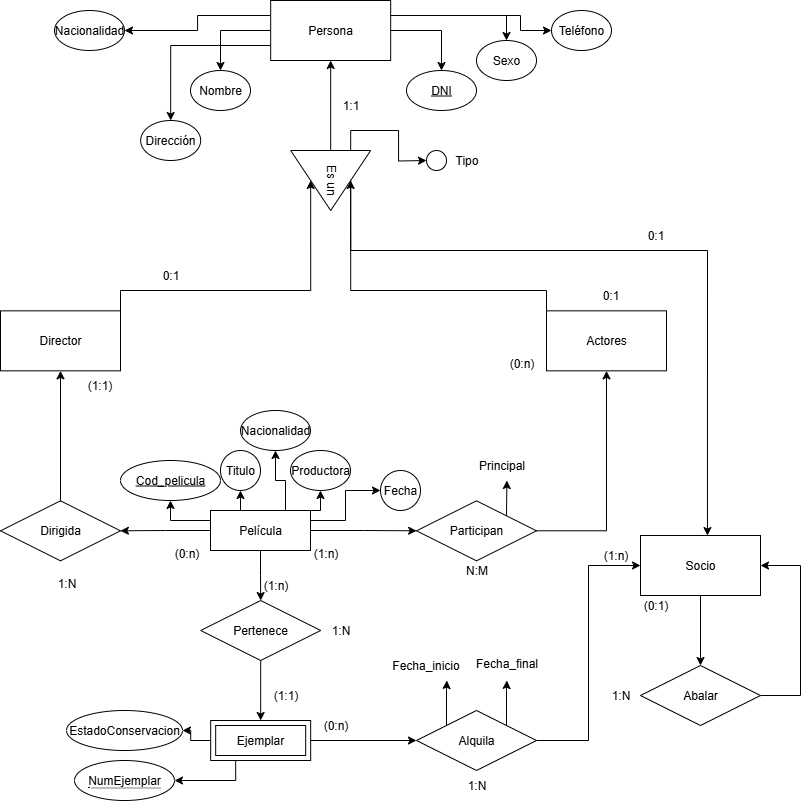

The diagram above was exported from draw.io. Its source (the exported page's mxGraphModel, read from the mxfile embedded in the PNG):
<mxGraphModel dx="1019" dy="601" grid="1" gridSize="10" guides="1" tooltips="1" connect="1" arrows="1" fold="1" page="1" pageScale="1" pageWidth="827" pageHeight="1169" math="0" shadow="0">
  <root>
    <mxCell id="0" />
    <mxCell id="1" parent="0" />
    <mxCell id="0Zl922kC7-AtiW7XfdBJ-10" style="edgeStyle=orthogonalEdgeStyle;rounded=0;orthogonalLoop=1;jettySize=auto;html=1;exitX=0;exitY=0.25;exitDx=0;exitDy=0;entryX=0.5;entryY=1;entryDx=0;entryDy=0;" parent="1" source="0Zl922kC7-AtiW7XfdBJ-2" target="0Zl922kC7-AtiW7XfdBJ-4" edge="1">
      <mxGeometry relative="1" as="geometry" />
    </mxCell>
    <mxCell id="0Zl922kC7-AtiW7XfdBJ-11" style="edgeStyle=orthogonalEdgeStyle;rounded=0;orthogonalLoop=1;jettySize=auto;html=1;exitX=0.25;exitY=0;exitDx=0;exitDy=0;entryX=0.5;entryY=1;entryDx=0;entryDy=0;" parent="1" source="0Zl922kC7-AtiW7XfdBJ-2" target="0Zl922kC7-AtiW7XfdBJ-7" edge="1">
      <mxGeometry relative="1" as="geometry" />
    </mxCell>
    <mxCell id="0Zl922kC7-AtiW7XfdBJ-12" style="edgeStyle=orthogonalEdgeStyle;rounded=0;orthogonalLoop=1;jettySize=auto;html=1;exitX=0.75;exitY=0;exitDx=0;exitDy=0;entryX=0.5;entryY=1;entryDx=0;entryDy=0;" parent="1" source="0Zl922kC7-AtiW7XfdBJ-2" target="0Zl922kC7-AtiW7XfdBJ-5" edge="1">
      <mxGeometry relative="1" as="geometry" />
    </mxCell>
    <mxCell id="0Zl922kC7-AtiW7XfdBJ-13" style="edgeStyle=orthogonalEdgeStyle;rounded=0;orthogonalLoop=1;jettySize=auto;html=1;exitX=1;exitY=0;exitDx=0;exitDy=0;entryX=0.5;entryY=1;entryDx=0;entryDy=0;" parent="1" source="0Zl922kC7-AtiW7XfdBJ-2" target="0Zl922kC7-AtiW7XfdBJ-6" edge="1">
      <mxGeometry relative="1" as="geometry" />
    </mxCell>
    <mxCell id="0Zl922kC7-AtiW7XfdBJ-14" style="edgeStyle=orthogonalEdgeStyle;rounded=0;orthogonalLoop=1;jettySize=auto;html=1;exitX=1;exitY=0.25;exitDx=0;exitDy=0;entryX=0;entryY=0.5;entryDx=0;entryDy=0;" parent="1" source="0Zl922kC7-AtiW7XfdBJ-2" target="0Zl922kC7-AtiW7XfdBJ-8" edge="1">
      <mxGeometry relative="1" as="geometry" />
    </mxCell>
    <mxCell id="npdbWWH-SPO5HHlYwtPe-1" style="edgeStyle=orthogonalEdgeStyle;rounded=0;orthogonalLoop=1;jettySize=auto;html=1;exitX=1;exitY=0.5;exitDx=0;exitDy=0;" edge="1" parent="1" source="0Zl922kC7-AtiW7XfdBJ-2" target="npdbWWH-SPO5HHlYwtPe-2">
      <mxGeometry relative="1" as="geometry">
        <mxPoint x="476" y="540.344827586207" as="targetPoint" />
      </mxGeometry>
    </mxCell>
    <mxCell id="npdbWWH-SPO5HHlYwtPe-17" style="edgeStyle=orthogonalEdgeStyle;rounded=0;orthogonalLoop=1;jettySize=auto;html=1;exitX=0;exitY=0.5;exitDx=0;exitDy=0;" edge="1" parent="1" source="0Zl922kC7-AtiW7XfdBJ-2" target="npdbWWH-SPO5HHlYwtPe-18">
      <mxGeometry relative="1" as="geometry">
        <mxPoint x="106" y="539.8333333333335" as="targetPoint" />
      </mxGeometry>
    </mxCell>
    <mxCell id="npdbWWH-SPO5HHlYwtPe-27" style="edgeStyle=orthogonalEdgeStyle;rounded=0;orthogonalLoop=1;jettySize=auto;html=1;exitX=0.5;exitY=1;exitDx=0;exitDy=0;" edge="1" parent="1" source="0Zl922kC7-AtiW7XfdBJ-2" target="npdbWWH-SPO5HHlYwtPe-31">
      <mxGeometry relative="1" as="geometry">
        <mxPoint x="260.16666666666697" y="640" as="targetPoint" />
      </mxGeometry>
    </mxCell>
    <mxCell id="0Zl922kC7-AtiW7XfdBJ-2" value="Película" style="whiteSpace=wrap;html=1;align=center;" parent="1" vertex="1">
      <mxGeometry x="210" y="520" width="100" height="40" as="geometry" />
    </mxCell>
    <mxCell id="0Zl922kC7-AtiW7XfdBJ-4" value="Cod_pelicula" style="ellipse;whiteSpace=wrap;html=1;align=center;fontStyle=4;" parent="1" vertex="1">
      <mxGeometry x="120" y="470" width="100" height="40" as="geometry" />
    </mxCell>
    <mxCell id="0Zl922kC7-AtiW7XfdBJ-5" value="Nacionalidad" style="ellipse;whiteSpace=wrap;html=1;align=center;" parent="1" vertex="1">
      <mxGeometry x="240" y="420" width="70" height="40" as="geometry" />
    </mxCell>
    <mxCell id="0Zl922kC7-AtiW7XfdBJ-6" value="Productora" style="ellipse;whiteSpace=wrap;html=1;align=center;" parent="1" vertex="1">
      <mxGeometry x="290" y="460" width="60" height="40" as="geometry" />
    </mxCell>
    <mxCell id="0Zl922kC7-AtiW7XfdBJ-7" value="Titulo" style="ellipse;whiteSpace=wrap;html=1;align=center;" parent="1" vertex="1">
      <mxGeometry x="220" y="460" width="40" height="40" as="geometry" />
    </mxCell>
    <mxCell id="0Zl922kC7-AtiW7XfdBJ-8" value="Fecha" style="ellipse;whiteSpace=wrap;html=1;align=center;" parent="1" vertex="1">
      <mxGeometry x="380" y="480" width="40" height="40" as="geometry" />
    </mxCell>
    <mxCell id="npdbWWH-SPO5HHlYwtPe-4" value="" style="edgeStyle=orthogonalEdgeStyle;rounded=0;orthogonalLoop=1;jettySize=auto;html=1;" edge="1" parent="1" source="npdbWWH-SPO5HHlYwtPe-2" target="npdbWWH-SPO5HHlYwtPe-3">
      <mxGeometry relative="1" as="geometry" />
    </mxCell>
    <mxCell id="npdbWWH-SPO5HHlYwtPe-63" style="edgeStyle=orthogonalEdgeStyle;rounded=0;orthogonalLoop=1;jettySize=auto;html=1;exitX=1;exitY=0;exitDx=0;exitDy=0;" edge="1" parent="1" source="npdbWWH-SPO5HHlYwtPe-2">
      <mxGeometry relative="1" as="geometry">
        <mxPoint x="506.39130434782646" y="490" as="targetPoint" />
      </mxGeometry>
    </mxCell>
    <mxCell id="npdbWWH-SPO5HHlYwtPe-2" value="Participan" style="shape=rhombus;perimeter=rhombusPerimeter;whiteSpace=wrap;html=1;align=center;" vertex="1" parent="1">
      <mxGeometry x="416" y="510.344827586207" width="120" height="60" as="geometry" />
    </mxCell>
    <mxCell id="npdbWWH-SPO5HHlYwtPe-85" style="edgeStyle=orthogonalEdgeStyle;rounded=0;orthogonalLoop=1;jettySize=auto;html=1;exitX=0;exitY=0;exitDx=0;exitDy=0;entryX=0.5;entryY=0;entryDx=0;entryDy=0;" edge="1" parent="1" source="npdbWWH-SPO5HHlYwtPe-3" target="npdbWWH-SPO5HHlYwtPe-75">
      <mxGeometry relative="1" as="geometry">
        <Array as="points">
          <mxPoint x="546" y="300" />
          <mxPoint x="350" y="300" />
        </Array>
      </mxGeometry>
    </mxCell>
    <mxCell id="npdbWWH-SPO5HHlYwtPe-3" value="Actores" style="whiteSpace=wrap;html=1;" vertex="1" parent="1">
      <mxGeometry x="546" y="320.344827586207" width="120" height="60" as="geometry" />
    </mxCell>
    <mxCell id="npdbWWH-SPO5HHlYwtPe-5" value="(1:n)" style="text;html=1;align=center;verticalAlign=middle;resizable=0;points=[];autosize=1;strokeColor=none;fillColor=none;" vertex="1" parent="1">
      <mxGeometry x="300" y="548" width="50" height="30" as="geometry" />
    </mxCell>
    <mxCell id="npdbWWH-SPO5HHlYwtPe-6" value="(0:n)" style="text;html=1;align=center;verticalAlign=middle;resizable=0;points=[];autosize=1;strokeColor=none;fillColor=none;" vertex="1" parent="1">
      <mxGeometry x="496" y="358" width="50" height="30" as="geometry" />
    </mxCell>
    <mxCell id="npdbWWH-SPO5HHlYwtPe-7" value="N:M" style="text;html=1;align=center;verticalAlign=middle;resizable=0;points=[];autosize=1;strokeColor=none;fillColor=none;" vertex="1" parent="1">
      <mxGeometry x="451" y="565" width="50" height="30" as="geometry" />
    </mxCell>
    <mxCell id="npdbWWH-SPO5HHlYwtPe-72" style="edgeStyle=orthogonalEdgeStyle;rounded=0;orthogonalLoop=1;jettySize=auto;html=1;exitX=0.5;exitY=0;exitDx=0;exitDy=0;entryX=0.5;entryY=1;entryDx=0;entryDy=0;" edge="1" parent="1" source="npdbWWH-SPO5HHlYwtPe-18" target="npdbWWH-SPO5HHlYwtPe-19">
      <mxGeometry relative="1" as="geometry" />
    </mxCell>
    <mxCell id="npdbWWH-SPO5HHlYwtPe-18" value="Dirigida" style="shape=rhombus;perimeter=rhombusPerimeter;whiteSpace=wrap;html=1;align=center;" vertex="1" parent="1">
      <mxGeometry y="510.3433333333335" width="120" height="60" as="geometry" />
    </mxCell>
    <mxCell id="npdbWWH-SPO5HHlYwtPe-82" style="edgeStyle=orthogonalEdgeStyle;rounded=0;orthogonalLoop=1;jettySize=auto;html=1;exitX=1;exitY=0;exitDx=0;exitDy=0;entryX=0.5;entryY=1;entryDx=0;entryDy=0;" edge="1" parent="1" source="npdbWWH-SPO5HHlYwtPe-19" target="npdbWWH-SPO5HHlYwtPe-75">
      <mxGeometry relative="1" as="geometry">
        <Array as="points">
          <mxPoint x="120" y="300" />
          <mxPoint x="310" y="300" />
        </Array>
      </mxGeometry>
    </mxCell>
    <mxCell id="npdbWWH-SPO5HHlYwtPe-19" value="Director" style="whiteSpace=wrap;html=1;" vertex="1" parent="1">
      <mxGeometry y="320.3433333333335" width="120" height="60" as="geometry" />
    </mxCell>
    <mxCell id="npdbWWH-SPO5HHlYwtPe-28" value="(1:1)" style="text;html=1;align=center;verticalAlign=middle;resizable=0;points=[];autosize=1;strokeColor=none;fillColor=none;" vertex="1" parent="1">
      <mxGeometry x="74" y="380.34" width="50" height="30" as="geometry" />
    </mxCell>
    <mxCell id="npdbWWH-SPO5HHlYwtPe-29" value="(0:n)" style="text;html=1;align=center;verticalAlign=middle;resizable=0;points=[];autosize=1;strokeColor=none;fillColor=none;" vertex="1" parent="1">
      <mxGeometry x="161" y="548" width="50" height="30" as="geometry" />
    </mxCell>
    <mxCell id="npdbWWH-SPO5HHlYwtPe-30" value="1:N" style="text;html=1;align=center;verticalAlign=middle;resizable=0;points=[];autosize=1;strokeColor=none;fillColor=none;" vertex="1" parent="1">
      <mxGeometry x="46" y="578" width="40" height="30" as="geometry" />
    </mxCell>
    <mxCell id="npdbWWH-SPO5HHlYwtPe-33" value="" style="edgeStyle=orthogonalEdgeStyle;rounded=0;orthogonalLoop=1;jettySize=auto;html=1;" edge="1" parent="1" source="npdbWWH-SPO5HHlYwtPe-31" target="npdbWWH-SPO5HHlYwtPe-34">
      <mxGeometry relative="1" as="geometry">
        <mxPoint x="260.16666666666697" y="750" as="targetPoint" />
      </mxGeometry>
    </mxCell>
    <mxCell id="npdbWWH-SPO5HHlYwtPe-31" value="Pertenece" style="shape=rhombus;perimeter=rhombusPerimeter;whiteSpace=wrap;html=1;align=center;" vertex="1" parent="1">
      <mxGeometry x="200.16666666666697" y="610" width="120" height="60" as="geometry" />
    </mxCell>
    <mxCell id="npdbWWH-SPO5HHlYwtPe-37" style="edgeStyle=orthogonalEdgeStyle;rounded=0;orthogonalLoop=1;jettySize=auto;html=1;exitX=0;exitY=0.5;exitDx=0;exitDy=0;" edge="1" parent="1" source="npdbWWH-SPO5HHlYwtPe-34" target="npdbWWH-SPO5HHlYwtPe-36">
      <mxGeometry relative="1" as="geometry" />
    </mxCell>
    <mxCell id="npdbWWH-SPO5HHlYwtPe-38" style="edgeStyle=orthogonalEdgeStyle;rounded=0;orthogonalLoop=1;jettySize=auto;html=1;exitX=0.25;exitY=1;exitDx=0;exitDy=0;" edge="1" parent="1" source="npdbWWH-SPO5HHlYwtPe-34" target="npdbWWH-SPO5HHlYwtPe-35">
      <mxGeometry relative="1" as="geometry" />
    </mxCell>
    <mxCell id="npdbWWH-SPO5HHlYwtPe-40" value="" style="edgeStyle=orthogonalEdgeStyle;rounded=0;orthogonalLoop=1;jettySize=auto;html=1;" edge="1" parent="1" source="npdbWWH-SPO5HHlYwtPe-34" target="npdbWWH-SPO5HHlYwtPe-39">
      <mxGeometry relative="1" as="geometry" />
    </mxCell>
    <mxCell id="npdbWWH-SPO5HHlYwtPe-34" value="Ejemplar" style="shape=ext;margin=3;double=1;whiteSpace=wrap;html=1;align=center;" vertex="1" parent="1">
      <mxGeometry x="210.16666666666697" y="730" width="100" height="40" as="geometry" />
    </mxCell>
    <mxCell id="npdbWWH-SPO5HHlYwtPe-35" value="&lt;span style=&quot;border-bottom: 1px dotted&quot;&gt;NumEjemplar&lt;/span&gt;" style="ellipse;whiteSpace=wrap;html=1;align=center;" vertex="1" parent="1">
      <mxGeometry x="74" y="770" width="100" height="40" as="geometry" />
    </mxCell>
    <mxCell id="npdbWWH-SPO5HHlYwtPe-36" value="EstadoConservacion" style="ellipse;whiteSpace=wrap;html=1;align=center;" vertex="1" parent="1">
      <mxGeometry x="66" y="720" width="116" height="40" as="geometry" />
    </mxCell>
    <mxCell id="npdbWWH-SPO5HHlYwtPe-66" style="edgeStyle=orthogonalEdgeStyle;rounded=0;orthogonalLoop=1;jettySize=auto;html=1;exitX=1;exitY=0;exitDx=0;exitDy=0;" edge="1" parent="1" source="npdbWWH-SPO5HHlYwtPe-39">
      <mxGeometry relative="1" as="geometry">
        <mxPoint x="506.39130434782646" y="690" as="targetPoint" />
      </mxGeometry>
    </mxCell>
    <mxCell id="npdbWWH-SPO5HHlYwtPe-67" style="edgeStyle=orthogonalEdgeStyle;rounded=0;orthogonalLoop=1;jettySize=auto;html=1;exitX=0;exitY=0;exitDx=0;exitDy=0;" edge="1" parent="1" source="npdbWWH-SPO5HHlYwtPe-39">
      <mxGeometry relative="1" as="geometry">
        <mxPoint x="446.39130434782646" y="690" as="targetPoint" />
      </mxGeometry>
    </mxCell>
    <mxCell id="npdbWWH-SPO5HHlYwtPe-110" style="edgeStyle=orthogonalEdgeStyle;rounded=0;orthogonalLoop=1;jettySize=auto;html=1;exitX=1;exitY=0.5;exitDx=0;exitDy=0;entryX=0;entryY=0.5;entryDx=0;entryDy=0;" edge="1" parent="1" source="npdbWWH-SPO5HHlYwtPe-39" target="npdbWWH-SPO5HHlYwtPe-41">
      <mxGeometry relative="1" as="geometry" />
    </mxCell>
    <mxCell id="npdbWWH-SPO5HHlYwtPe-39" value="Alquila" style="shape=rhombus;perimeter=rhombusPerimeter;whiteSpace=wrap;html=1;align=center;" vertex="1" parent="1">
      <mxGeometry x="416" y="720" width="120" height="60" as="geometry" />
    </mxCell>
    <mxCell id="npdbWWH-SPO5HHlYwtPe-55" value="" style="edgeStyle=orthogonalEdgeStyle;rounded=0;orthogonalLoop=1;jettySize=auto;html=1;" edge="1" parent="1" source="npdbWWH-SPO5HHlYwtPe-41" target="npdbWWH-SPO5HHlYwtPe-54">
      <mxGeometry relative="1" as="geometry" />
    </mxCell>
    <mxCell id="npdbWWH-SPO5HHlYwtPe-41" value="Socio" style="whiteSpace=wrap;html=1;" vertex="1" parent="1">
      <mxGeometry x="640" y="545" width="120" height="60" as="geometry" />
    </mxCell>
    <mxCell id="npdbWWH-SPO5HHlYwtPe-56" style="edgeStyle=orthogonalEdgeStyle;rounded=0;orthogonalLoop=1;jettySize=auto;html=1;exitX=1;exitY=0.5;exitDx=0;exitDy=0;entryX=1;entryY=0.5;entryDx=0;entryDy=0;" edge="1" parent="1" source="npdbWWH-SPO5HHlYwtPe-54" target="npdbWWH-SPO5HHlYwtPe-41">
      <mxGeometry relative="1" as="geometry">
        <Array as="points">
          <mxPoint x="800" y="705" />
          <mxPoint x="800" y="575" />
        </Array>
      </mxGeometry>
    </mxCell>
    <mxCell id="npdbWWH-SPO5HHlYwtPe-54" value="Abalar" style="shape=rhombus;perimeter=rhombusPerimeter;whiteSpace=wrap;html=1;align=center;" vertex="1" parent="1">
      <mxGeometry x="640" y="675" width="120" height="60" as="geometry" />
    </mxCell>
    <mxCell id="npdbWWH-SPO5HHlYwtPe-57" value="(0:1)" style="text;html=1;align=center;verticalAlign=middle;resizable=0;points=[];autosize=1;strokeColor=none;fillColor=none;" vertex="1" parent="1">
      <mxGeometry x="630" y="600" width="50" height="30" as="geometry" />
    </mxCell>
    <mxCell id="npdbWWH-SPO5HHlYwtPe-59" value="1:N" style="text;html=1;align=center;verticalAlign=middle;resizable=0;points=[];autosize=1;strokeColor=none;fillColor=none;" vertex="1" parent="1">
      <mxGeometry x="600" y="690" width="40" height="30" as="geometry" />
    </mxCell>
    <mxCell id="npdbWWH-SPO5HHlYwtPe-60" value="(1:n)" style="text;html=1;align=center;verticalAlign=middle;resizable=0;points=[];autosize=1;strokeColor=none;fillColor=none;" vertex="1" parent="1">
      <mxGeometry x="250" y="580" width="50" height="30" as="geometry" />
    </mxCell>
    <mxCell id="npdbWWH-SPO5HHlYwtPe-61" value="(1:1)" style="text;html=1;align=center;verticalAlign=middle;resizable=0;points=[];autosize=1;strokeColor=none;fillColor=none;" vertex="1" parent="1">
      <mxGeometry x="260.17" y="690" width="50" height="30" as="geometry" />
    </mxCell>
    <mxCell id="npdbWWH-SPO5HHlYwtPe-62" value="1:N" style="text;html=1;align=center;verticalAlign=middle;resizable=0;points=[];autosize=1;strokeColor=none;fillColor=none;" vertex="1" parent="1">
      <mxGeometry x="320.17" y="625" width="40" height="30" as="geometry" />
    </mxCell>
    <mxCell id="npdbWWH-SPO5HHlYwtPe-69" value="Principal" style="text;html=1;align=center;verticalAlign=middle;resizable=0;points=[];autosize=1;strokeColor=none;fillColor=none;" vertex="1" parent="1">
      <mxGeometry x="466" y="460" width="70" height="30" as="geometry" />
    </mxCell>
    <mxCell id="npdbWWH-SPO5HHlYwtPe-70" value="Fecha_final" style="text;html=1;align=center;verticalAlign=middle;resizable=0;points=[];autosize=1;strokeColor=none;fillColor=none;" vertex="1" parent="1">
      <mxGeometry x="461" y="658" width="90" height="30" as="geometry" />
    </mxCell>
    <mxCell id="npdbWWH-SPO5HHlYwtPe-71" value="Fecha_inicio" style="text;html=1;align=center;verticalAlign=middle;resizable=0;points=[];autosize=1;strokeColor=none;fillColor=none;" vertex="1" parent="1">
      <mxGeometry x="380" y="660" width="90" height="30" as="geometry" />
    </mxCell>
    <mxCell id="npdbWWH-SPO5HHlYwtPe-79" value="" style="edgeStyle=orthogonalEdgeStyle;rounded=0;orthogonalLoop=1;jettySize=auto;html=1;" edge="1" parent="1" source="npdbWWH-SPO5HHlYwtPe-75" target="npdbWWH-SPO5HHlYwtPe-78">
      <mxGeometry relative="1" as="geometry" />
    </mxCell>
    <mxCell id="npdbWWH-SPO5HHlYwtPe-90" style="edgeStyle=orthogonalEdgeStyle;rounded=0;orthogonalLoop=1;jettySize=auto;html=1;exitX=0;exitY=0.25;exitDx=0;exitDy=0;" edge="1" parent="1" source="npdbWWH-SPO5HHlYwtPe-75">
      <mxGeometry relative="1" as="geometry">
        <mxPoint x="426.0000000000002" y="170" as="targetPoint" />
      </mxGeometry>
    </mxCell>
    <mxCell id="npdbWWH-SPO5HHlYwtPe-75" value="Es un" style="triangle;whiteSpace=wrap;html=1;rotation=90;" vertex="1" parent="1">
      <mxGeometry x="300.17" y="150" width="60" height="80" as="geometry" />
    </mxCell>
    <mxCell id="npdbWWH-SPO5HHlYwtPe-86" style="edgeStyle=orthogonalEdgeStyle;rounded=0;orthogonalLoop=1;jettySize=auto;html=1;exitX=1;exitY=0.5;exitDx=0;exitDy=0;entryX=0.5;entryY=0;entryDx=0;entryDy=0;" edge="1" parent="1" source="npdbWWH-SPO5HHlYwtPe-78" target="npdbWWH-SPO5HHlYwtPe-83">
      <mxGeometry relative="1" as="geometry" />
    </mxCell>
    <mxCell id="npdbWWH-SPO5HHlYwtPe-87" style="edgeStyle=orthogonalEdgeStyle;rounded=0;orthogonalLoop=1;jettySize=auto;html=1;exitX=0;exitY=0.5;exitDx=0;exitDy=0;entryX=0.5;entryY=0;entryDx=0;entryDy=0;" edge="1" parent="1" source="npdbWWH-SPO5HHlYwtPe-78" target="npdbWWH-SPO5HHlYwtPe-80">
      <mxGeometry relative="1" as="geometry" />
    </mxCell>
    <mxCell id="npdbWWH-SPO5HHlYwtPe-88" style="edgeStyle=orthogonalEdgeStyle;rounded=0;orthogonalLoop=1;jettySize=auto;html=1;exitX=0;exitY=0.25;exitDx=0;exitDy=0;" edge="1" parent="1" source="npdbWWH-SPO5HHlYwtPe-78" target="npdbWWH-SPO5HHlYwtPe-81">
      <mxGeometry relative="1" as="geometry" />
    </mxCell>
    <mxCell id="npdbWWH-SPO5HHlYwtPe-99" style="edgeStyle=orthogonalEdgeStyle;rounded=0;orthogonalLoop=1;jettySize=auto;html=1;exitX=1;exitY=0.25;exitDx=0;exitDy=0;entryX=0.5;entryY=0;entryDx=0;entryDy=0;" edge="1" parent="1" source="npdbWWH-SPO5HHlYwtPe-78" target="npdbWWH-SPO5HHlYwtPe-98">
      <mxGeometry relative="1" as="geometry" />
    </mxCell>
    <mxCell id="npdbWWH-SPO5HHlYwtPe-106" style="edgeStyle=orthogonalEdgeStyle;rounded=0;orthogonalLoop=1;jettySize=auto;html=1;exitX=0;exitY=0.75;exitDx=0;exitDy=0;entryX=0.5;entryY=0;entryDx=0;entryDy=0;" edge="1" parent="1" source="npdbWWH-SPO5HHlYwtPe-78" target="npdbWWH-SPO5HHlYwtPe-105">
      <mxGeometry relative="1" as="geometry" />
    </mxCell>
    <mxCell id="npdbWWH-SPO5HHlYwtPe-115" style="edgeStyle=orthogonalEdgeStyle;rounded=0;orthogonalLoop=1;jettySize=auto;html=1;exitX=1;exitY=0.25;exitDx=0;exitDy=0;entryX=0;entryY=0.5;entryDx=0;entryDy=0;" edge="1" parent="1" source="npdbWWH-SPO5HHlYwtPe-78" target="npdbWWH-SPO5HHlYwtPe-102">
      <mxGeometry relative="1" as="geometry">
        <Array as="points">
          <mxPoint x="520" y="25" />
          <mxPoint x="520" y="40" />
        </Array>
      </mxGeometry>
    </mxCell>
    <mxCell id="npdbWWH-SPO5HHlYwtPe-78" value="Persona" style="whiteSpace=wrap;html=1;" vertex="1" parent="1">
      <mxGeometry x="270.17" y="10" width="120" height="60" as="geometry" />
    </mxCell>
    <mxCell id="npdbWWH-SPO5HHlYwtPe-80" value="Nombre" style="ellipse;whiteSpace=wrap;html=1;align=center;" vertex="1" parent="1">
      <mxGeometry x="190" y="80" width="60" height="40" as="geometry" />
    </mxCell>
    <mxCell id="npdbWWH-SPO5HHlYwtPe-81" value="Nacionalidad" style="ellipse;whiteSpace=wrap;html=1;align=center;" vertex="1" parent="1">
      <mxGeometry x="54" y="20" width="70" height="40" as="geometry" />
    </mxCell>
    <mxCell id="npdbWWH-SPO5HHlYwtPe-83" value="DNI" style="ellipse;whiteSpace=wrap;html=1;align=center;fontStyle=4;" vertex="1" parent="1">
      <mxGeometry x="406" y="80" width="70" height="40" as="geometry" />
    </mxCell>
    <mxCell id="npdbWWH-SPO5HHlYwtPe-91" value="" style="ellipse;whiteSpace=wrap;html=1;aspect=fixed;" vertex="1" parent="1">
      <mxGeometry x="426" y="160" width="20" height="20" as="geometry" />
    </mxCell>
    <mxCell id="npdbWWH-SPO5HHlYwtPe-92" value="Tipo" style="text;html=1;align=center;verticalAlign=middle;resizable=0;points=[];autosize=1;strokeColor=none;fillColor=none;" vertex="1" parent="1">
      <mxGeometry x="441" y="155" width="50" height="30" as="geometry" />
    </mxCell>
    <mxCell id="npdbWWH-SPO5HHlYwtPe-94" value="(1:n)" style="text;html=1;align=center;verticalAlign=middle;resizable=0;points=[];autosize=1;strokeColor=none;fillColor=none;" vertex="1" parent="1">
      <mxGeometry x="590" y="550" width="50" height="30" as="geometry" />
    </mxCell>
    <mxCell id="npdbWWH-SPO5HHlYwtPe-95" value="(0:n)" style="text;html=1;align=center;verticalAlign=middle;resizable=0;points=[];autosize=1;strokeColor=none;fillColor=none;" vertex="1" parent="1">
      <mxGeometry x="310" y="720" width="50" height="30" as="geometry" />
    </mxCell>
    <mxCell id="npdbWWH-SPO5HHlYwtPe-96" value="1:N" style="text;html=1;align=center;verticalAlign=middle;resizable=0;points=[];autosize=1;strokeColor=none;fillColor=none;" vertex="1" parent="1">
      <mxGeometry x="456" y="780" width="40" height="30" as="geometry" />
    </mxCell>
    <mxCell id="npdbWWH-SPO5HHlYwtPe-98" value="Sexo" style="ellipse;whiteSpace=wrap;html=1;align=center;" vertex="1" parent="1">
      <mxGeometry x="476" y="49.99999999999999" width="60" height="40" as="geometry" />
    </mxCell>
    <mxCell id="npdbWWH-SPO5HHlYwtPe-102" value="Teléfono" style="ellipse;whiteSpace=wrap;html=1;align=center;fontStyle=0" vertex="1" parent="1">
      <mxGeometry x="551" y="20" width="60" height="40" as="geometry" />
    </mxCell>
    <mxCell id="npdbWWH-SPO5HHlYwtPe-105" value="Dirección" style="ellipse;whiteSpace=wrap;html=1;align=center;fontStyle=0" vertex="1" parent="1">
      <mxGeometry x="140.17000000000002" y="130" width="60" height="40" as="geometry" />
    </mxCell>
    <mxCell id="npdbWWH-SPO5HHlYwtPe-108" style="edgeStyle=orthogonalEdgeStyle;rounded=0;orthogonalLoop=1;jettySize=auto;html=1;exitX=0.5;exitY=0;exitDx=0;exitDy=0;entryX=0.558;entryY=0.001;entryDx=0;entryDy=0;entryPerimeter=0;" edge="1" parent="1" source="npdbWWH-SPO5HHlYwtPe-75" target="npdbWWH-SPO5HHlYwtPe-41">
      <mxGeometry relative="1" as="geometry">
        <Array as="points">
          <mxPoint x="350" y="260" />
          <mxPoint x="707" y="260" />
        </Array>
      </mxGeometry>
    </mxCell>
    <mxCell id="npdbWWH-SPO5HHlYwtPe-111" value="0:1" style="text;html=1;align=center;verticalAlign=middle;resizable=0;points=[];autosize=1;strokeColor=none;fillColor=none;" vertex="1" parent="1">
      <mxGeometry x="635" y="230" width="40" height="30" as="geometry" />
    </mxCell>
    <mxCell id="npdbWWH-SPO5HHlYwtPe-112" value="0:1" style="text;html=1;align=center;verticalAlign=middle;resizable=0;points=[];autosize=1;strokeColor=none;fillColor=none;" vertex="1" parent="1">
      <mxGeometry x="150.17000000000002" y="270" width="40" height="30" as="geometry" />
    </mxCell>
    <mxCell id="npdbWWH-SPO5HHlYwtPe-113" value="0:1" style="text;html=1;align=center;verticalAlign=middle;resizable=0;points=[];autosize=1;strokeColor=none;fillColor=none;" vertex="1" parent="1">
      <mxGeometry x="590" y="290.34000000000003" width="40" height="30" as="geometry" />
    </mxCell>
    <mxCell id="npdbWWH-SPO5HHlYwtPe-114" value="1:1" style="text;html=1;align=center;verticalAlign=middle;resizable=0;points=[];autosize=1;strokeColor=none;fillColor=none;" vertex="1" parent="1">
      <mxGeometry x="330" y="100" width="40" height="30" as="geometry" />
    </mxCell>
  </root>
</mxGraphModel>